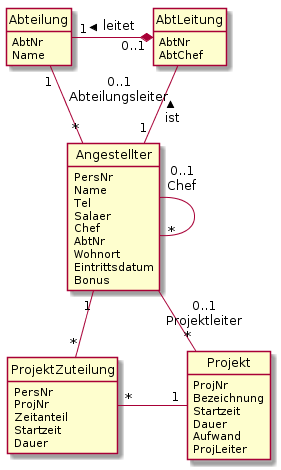

The diagram above was rendered by PlantUML. Its source (embedded in the PNG):
@startuml
class Abteilung {
  AbtNr
  Name
}
class AbtLeitung {
  AbtNr
  AbtChef
}
class Angestellter {
  PersNr
  Name
  Tel
  Salaer
  Chef
  AbtNr
  Wohnort
  Eintrittsdatum
  Bonus
}
class Projekt {
  ProjNr
  Bezeichnung
  Startzeit
  Dauer
  Aufwand
  ProjLeiter
}
class ProjektZuteilung {
  PersNr
  ProjNr
  Zeitanteil
  Startzeit
  Dauer
}
Abteilung "1" -- "*" Angestellter
Abteilung "1" -* "0..1" AbtLeitung: leitet <
AbtLeitung "0..1\nAbteilungsleiter" -- "1" Angestellter: ist <
Angestellter "0..1\nChef" - "*" Angestellter
Angestellter "1" -- "*" ProjektZuteilung
ProjektZuteilung "*" - "1" Projekt
Projekt "*" -- "0..1\nProjektleiter" Angestellter
hide circle
hide methods
@enduml